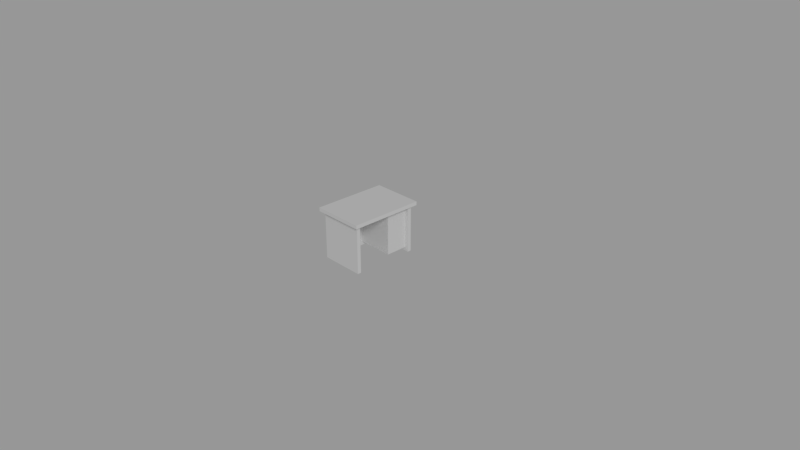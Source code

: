 # Source: desk.blend  (saved by Blender 2.78.0; exported with 4.5.12 LTS)
import bpy
from mathutils import Matrix  # noqa: F401  (used for matrix-valued properties, if any)

bpy.ops.wm.read_factory_settings(use_empty=True)
scene = bpy.context.scene
scene.name = 'Scene'

# ---- collections
col_collection_1 = bpy.data.collections.new('Collection 1'); scene.collection.children.link(col_collection_1)

# ---- world
world_world = bpy.data.worlds.new('World'); scene.world = world_world
world_world.color = (0.3108, 0.3108, 0.3108)
world_world.use_sun_shadow = False
world_world.sun_shadow_jitter_overblur = 0.0
world_world.cycles.sampling_method = 'MANUAL'

# ---- cameras
cam_camera = bpy.data.cameras.new('Camera')
cam_camera.clip_end = 100.0
cam_camera.lens = 35.0
cam_camera.sensor_width = 32.0
cam_camera.sensor_height = 18.0
cam_camera.ortho_scale = 7.314
cam_camera.dof.focus_distance = 0.0

# ---- lights
light_lamp = bpy.data.lights.new('Lamp', 'SUN')
light_lamp.transmission_factor = 0.0
light_lamp.cutoff_distance = 30.0
light_lamp.angle = 0.1993
light_lamp.energy = 1.0
light_lamp.shadow_buffer_clip_start = 1.001
light_lamp.shadow_soft_size = 0.1
light_lamp.shadow_cascade_max_distance = 1000.0

# ---- meshes
me_cube_002 = bpy.data.meshes.new('Cube.002')
me_cube_002.from_pydata([(-0.25, 0.1, 0.05), (0.25, 0.1, 0.05), (0.25, 0.4, 0.65), (-0.25, 0.4, 0.05), (0.25, 0.4, 0.05), (-0.25, 0.1, 0.65), (0.25, 0.1, 0.65), (-0.35, -0.5, 0.65), (-0.35, -0.5, 0.7), (-0.35, 0.5, 0.65), (-0.35, 0.5, 0.7), (0.35, -0.5, 0.65), (0.35, -0.5, 0.7), (0.35, 0.5, 0.65), (0.35, 0.5, 0.7), (-0.35, 0.4, 0.65), (-0.35, -0.4, 0.65), (-0.35, -0.4, 0.7), (-0.35, 0.4, 0.7), (0.35, -0.4, 0.65), (0.35, 0.4, 0.65), (0.35, 0.4, 0.7), (0.35, -0.4, 0.7), (-0.25, 0.5, 0.65), (-0.25, 0.5, 0.7), (-0.25, -0.5, 0.65), (-0.25, -0.5, 0.7), (-0.25, 0.4, 0.7), (-0.25, -0.4, 0.7), (-0.25, -0.4, 0.65), (-0.35, -0.45, 0.65), (0.35, -0.45, 0.7), (-0.35, -0.45, 0.7), (0.35, -0.45, 0.65), (0.3, 0.45, 0.65), (0.3, 0.45, 0.7), (-0.25, -0.45, 0.7), (-0.25, -0.45, 0.65), (0.3, -0.45, 0.65), (0.3, -0.45, 0.7), (0.3, -0.4, 0.65), (-0.35, 0.45, 0.7), (0.35, 0.45, 0.65), (-0.35, 0.45, 0.65), (0.35, 0.45, 0.7), (-0.25, 0.45, 0.65), (0.3, 0.4, 0.65), (0.3, -0.5, 0.7), (0.3, 0.5, 0.65), (0.3, -0.4, 0.7), (0.3, 0.4, 0.7), (0.3, -0.5, 0.65), (0.3, 0.5, 0.7), (-0.25, 0.45, 0.7), (-0.3, 0.5, 0.65), (-0.3, -0.5, 0.7), (-0.3, 0.4, 0.65), (-0.3, -0.4, 0.65), (-0.3, 0.5, 0.7), (-0.3, -0.5, 0.65), (-0.3, 0.4, 0.7), (-0.3, -0.4, 0.7), (-0.3, -0.45, 0.65), (-0.3, -0.45, 0.7), (-0.3, 0.45, 0.65), (-0.3, 0.45, 0.7), (-0.25, 0.4, 0.65), (-0.25, 0.4, 0.65), (0.3, 0.4, -2.608e-08), (0.3, 0.45, -2.608e-08), (-0.25, 0.4, -2.608e-08), (0.3, -0.4, -2.608e-08), (0.3, -0.45, -2.608e-08), (-0.25, -0.4, -2.608e-08), (-0.25, 0.45, -2.608e-08), (-0.25, -0.45, -2.608e-08), (-0.3, 0.4, -2.608e-08), (-0.3, -0.4, -2.608e-08), (-0.3, -0.45, -2.608e-08), (-0.3, 0.45, -2.608e-08)], [], [(2, 6, 1, 4), (4, 1, 0, 3), (6, 5, 0, 1), (43, 41, 10, 9), (48, 52, 14, 13), (33, 31, 12, 11), (59, 55, 8, 7), (38, 33, 11, 51), (63, 32, 8, 55), (65, 41, 18, 60), (76, 70, 73, 77), (34, 42, 20, 46), (42, 44, 21, 20), (17, 18, 15, 16), (30, 32, 17, 16), (27, 60, 61, 28), (38, 72, 71, 40), (73, 70, 66, 29), (64, 45, 74, 79), (64, 79, 76, 56), (19, 40, 46, 20), (45, 34, 69, 74), (29, 66, 46, 40), (53, 27, 50, 35), (36, 26, 47, 39), (37, 38, 51, 25), (62, 37, 25, 59), (47, 26, 25, 51), (24, 52, 48, 23), (54, 58, 24, 23), (49, 28, 36, 39), (56, 57, 16, 15), (50, 27, 28, 49), (3, 67, 2, 4), (37, 75, 72, 38), (23, 48, 34, 45), (7, 8, 32, 30), (61, 17, 32, 63), (40, 19, 33, 38), (19, 22, 31, 33), (52, 24, 53, 35), (14, 52, 35, 44), (11, 12, 47, 51), (22, 49, 39, 31), (31, 39, 47, 12), (44, 35, 50, 21), (54, 23, 45, 64), (13, 14, 44, 42), (48, 13, 42, 34), (58, 10, 41, 65), (15, 18, 41, 43), (24, 58, 65, 53), (9, 54, 64, 43), (28, 61, 63, 36), (16, 57, 62, 30), (9, 10, 58, 54), (30, 62, 59, 7), (43, 64, 56, 15), (21, 22, 19, 20), (53, 65, 60, 27), (36, 63, 55, 26), (25, 26, 55, 59), (78, 75, 37, 62), (57, 77, 78, 62), (2, 67, 5, 6), (66, 70, 68, 46), (74, 69, 68, 70), (40, 71, 73, 29), (56, 76, 77, 57), (17, 61, 60, 18), (79, 74, 70, 76), (71, 72, 75, 73), (77, 73, 75, 78), (49, 22, 21, 50), (3, 0, 5, 67), (34, 46, 68, 69)])
me_cube_002.use_remesh_preserve_volume = False
me_cube_002.use_remesh_preserve_attributes = False
me_cube_002.use_mirror_vertex_groups = False
me_cube_002.update()

# ---- objects
ob_table = bpy.data.objects.new('table', me_cube_002)
ob_lamp = bpy.data.objects.new('Lamp', light_lamp)
ob_camera = bpy.data.objects.new('Camera', cam_camera)

# ---- transforms, parenting, visibility, modifiers, constraints
ob_table.location = (0.0, 0.0, 0.0)
ob_table.lineart.crease_threshold = 0.0
ob_lamp.location = (4.076, 1.005, 5.904)
ob_lamp.rotation_euler = (0.9267, 0.4394, 0.6496)
ob_lamp.lock_rotations_4d = False
ob_lamp.empty_display_type = 'ARROWS'
ob_lamp.color = (0.0, 0.0, 0.0, 0.0)
ob_lamp.lineart.crease_threshold = 0.0
ob_camera.location = (7.481, -6.508, 5.344)
ob_camera.rotation_euler = (1.109, 0.0, 0.8149)
ob_camera.lock_rotations_4d = False
ob_camera.empty_display_type = 'ARROWS'
ob_camera.color = (0.0, 0.0, 0.0, 0.0)
ob_camera.display_type = 'WIRE'
ob_camera.lineart.crease_threshold = 0.0

# ---- collection membership
col_collection_1.objects.link(ob_table)
col_collection_1.objects.link(ob_lamp)
col_collection_1.objects.link(ob_camera)

# ---- scene / render settings (as saved in the file)
scene.camera = ob_camera
scene.frame_start = 1; scene.frame_end = 250; scene.frame_set(0)
scene.render.engine = 'CYCLES'
scene.render.resolution_percentage = 50
scene.render.dither_intensity = 0.0
scene.cycles.use_denoising = False
scene.cycles.samples = 128
scene.cycles.sampling_pattern = 'TABULATED_SOBOL'
scene.cycles.light_sampling_threshold = 0.0
scene.cycles.use_adaptive_sampling = False
scene.cycles.use_light_tree = False
scene.cycles.blur_glossy = 0.0
scene.cycles.sample_clamp_indirect = 0.0
scene.view_settings.view_transform = 'Standard'
bpy.context.view_layer.update()
